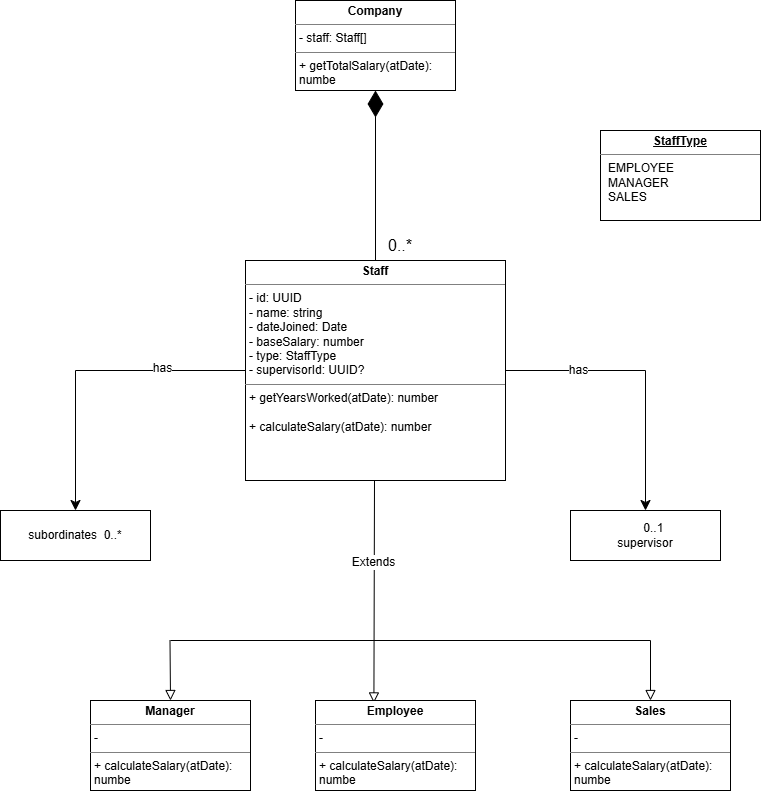

The diagram above was exported from draw.io. Its source (the exported page's mxGraphModel, read from the mxfile embedded in the PNG):
<mxGraphModel dx="1965" dy="1205" grid="1" gridSize="10" guides="1" tooltips="1" connect="1" arrows="1" fold="1" page="1" pageScale="1" pageWidth="850" pageHeight="1100" math="0" shadow="0">
  <root>
    <mxCell id="0" />
    <mxCell id="1" parent="0" />
    <mxCell id="Tg9o2s_hQm8tOpllsbSt-15" style="edgeStyle=none;curved=1;rounded=0;orthogonalLoop=1;jettySize=auto;html=1;exitX=0.5;exitY=1;exitDx=0;exitDy=0;fontSize=12;startSize=8;endSize=8;endArrow=block;endFill=0;entryX=0.365;entryY=0.027;entryDx=0;entryDy=0;entryPerimeter=0;" edge="1" parent="1" target="Tg9o2s_hQm8tOpllsbSt-8">
      <mxGeometry relative="1" as="geometry">
        <mxPoint x="404" y="790" as="targetPoint" />
        <mxPoint x="404" y="640" as="sourcePoint" />
      </mxGeometry>
    </mxCell>
    <mxCell id="Tg9o2s_hQm8tOpllsbSt-21" value="Extends" style="edgeLabel;html=1;align=center;verticalAlign=middle;resizable=0;points=[];fontSize=12;" vertex="1" connectable="0" parent="Tg9o2s_hQm8tOpllsbSt-15">
      <mxGeometry x="-0.2507" y="-1" relative="1" as="geometry">
        <mxPoint y="-1" as="offset" />
      </mxGeometry>
    </mxCell>
    <mxCell id="Tg9o2s_hQm8tOpllsbSt-3" value="&lt;p style=&quot;margin:0px;margin-top:4px;text-align:center;&quot;&gt;&lt;b&gt;Staff&lt;/b&gt;&lt;/p&gt;&lt;hr size=&quot;1&quot; style=&quot;border-style:solid;&quot;&gt;&lt;p style=&quot;margin:0px;margin-left:4px;&quot;&gt;- id: UUID&amp;nbsp;&lt;/p&gt;&lt;p style=&quot;margin:0px;margin-left:4px;&quot;&gt;- name: string&lt;/p&gt;&lt;p style=&quot;margin:0px;margin-left:4px;&quot;&gt;- dateJoined: Date&lt;/p&gt;&lt;p style=&quot;margin:0px;margin-left:4px;&quot;&gt;- baseSalary: number&lt;/p&gt;&lt;p style=&quot;margin:0px;margin-left:4px;&quot;&gt;- type: StaffType&lt;/p&gt;&lt;p style=&quot;margin:0px;margin-left:4px;&quot;&gt;- supervisorId: UUID?&lt;/p&gt;&lt;hr size=&quot;1&quot; style=&quot;border-style:solid;&quot;&gt;&lt;p style=&quot;margin:0px;margin-left:4px;&quot;&gt;+ getYearsWorked(atDate): number&amp;nbsp;&lt;/p&gt;&lt;p style=&quot;margin:0px;margin-left:4px;&quot;&gt;&lt;br style=&quot;padding: 0px; margin: 0px;&quot;&gt;+ calculateSalary(atDate): number&amp;nbsp;&amp;nbsp;&lt;/p&gt;" style="verticalAlign=top;align=left;overflow=fill;html=1;whiteSpace=wrap;" vertex="1" parent="1">
      <mxGeometry x="275" y="420" width="260" height="220" as="geometry" />
    </mxCell>
    <mxCell id="Tg9o2s_hQm8tOpllsbSt-6" value="&lt;p style=&quot;margin:0px;margin-top:4px;text-align:center;text-decoration:underline;&quot;&gt;&lt;b&gt;StaffType&lt;/b&gt;&lt;/p&gt;&lt;hr size=&quot;1&quot; style=&quot;border-style:solid;&quot;&gt;&lt;p style=&quot;margin:0px;margin-left:8px;&quot;&gt;EMPLOYEE&lt;br&gt;MANAGER&lt;br&gt;SALES&lt;/p&gt;" style="verticalAlign=top;align=left;overflow=fill;html=1;whiteSpace=wrap;" vertex="1" parent="1">
      <mxGeometry x="630" y="290" width="160" height="90" as="geometry" />
    </mxCell>
    <mxCell id="Tg9o2s_hQm8tOpllsbSt-7" value="&lt;p style=&quot;margin:0px;margin-top:4px;text-align:center;&quot;&gt;&lt;b&gt;Company&lt;/b&gt;&lt;/p&gt;&lt;hr size=&quot;1&quot; style=&quot;border-style:solid;&quot;&gt;&lt;p style=&quot;margin:0px;margin-left:4px;&quot;&gt;- staff: Staff[]&lt;/p&gt;&lt;hr size=&quot;1&quot; style=&quot;border-style:solid;&quot;&gt;&lt;p style=&quot;margin:0px;margin-left:4px;&quot;&gt;+ getTotalSalary(atDate): numbe&lt;/p&gt;" style="verticalAlign=top;align=left;overflow=fill;html=1;whiteSpace=wrap;" vertex="1" parent="1">
      <mxGeometry x="325" y="160" width="160" height="90" as="geometry" />
    </mxCell>
    <mxCell id="Tg9o2s_hQm8tOpllsbSt-8" value="&lt;p style=&quot;margin:0px;margin-top:4px;text-align:center;&quot;&gt;&lt;b&gt;Employee&lt;/b&gt;&lt;/p&gt;&lt;hr size=&quot;1&quot; style=&quot;border-style:solid;&quot;&gt;&lt;p style=&quot;margin:0px;margin-left:4px;&quot;&gt;-&amp;nbsp;&lt;/p&gt;&lt;hr size=&quot;1&quot; style=&quot;border-style:solid;&quot;&gt;&lt;p style=&quot;margin:0px;margin-left:4px;&quot;&gt;+ calculateSalary(atDate): numbe&lt;/p&gt;" style="verticalAlign=top;align=left;overflow=fill;html=1;whiteSpace=wrap;" vertex="1" parent="1">
      <mxGeometry x="345" y="860" width="160" height="90" as="geometry" />
    </mxCell>
    <mxCell id="Tg9o2s_hQm8tOpllsbSt-17" style="edgeStyle=none;curved=1;rounded=0;orthogonalLoop=1;jettySize=auto;html=1;exitX=0.5;exitY=0;exitDx=0;exitDy=0;fontSize=12;startSize=8;endSize=8;endArrow=none;endFill=0;startArrow=block;startFill=0;" edge="1" parent="1" source="Tg9o2s_hQm8tOpllsbSt-9">
      <mxGeometry relative="1" as="geometry">
        <mxPoint x="199.5" y="800" as="targetPoint" />
      </mxGeometry>
    </mxCell>
    <mxCell id="Tg9o2s_hQm8tOpllsbSt-9" value="&lt;p style=&quot;margin:0px;margin-top:4px;text-align:center;&quot;&gt;&lt;b&gt;Manager&lt;/b&gt;&lt;/p&gt;&lt;hr size=&quot;1&quot; style=&quot;border-style:solid;&quot;&gt;&lt;p style=&quot;margin:0px;margin-left:4px;&quot;&gt;-&amp;nbsp;&lt;/p&gt;&lt;hr size=&quot;1&quot; style=&quot;border-style:solid;&quot;&gt;&lt;p style=&quot;margin:0px;margin-left:4px;&quot;&gt;+ calculateSalary(atDate): numbe&lt;/p&gt;" style="verticalAlign=top;align=left;overflow=fill;html=1;whiteSpace=wrap;" vertex="1" parent="1">
      <mxGeometry x="120" y="860" width="160" height="90" as="geometry" />
    </mxCell>
    <mxCell id="Tg9o2s_hQm8tOpllsbSt-10" value="&lt;p style=&quot;margin:0px;margin-top:4px;text-align:center;&quot;&gt;&lt;b&gt;Sales&lt;/b&gt;&lt;/p&gt;&lt;hr size=&quot;1&quot; style=&quot;border-style:solid;&quot;&gt;&lt;p style=&quot;margin:0px;margin-left:4px;&quot;&gt;-&amp;nbsp;&lt;/p&gt;&lt;hr size=&quot;1&quot; style=&quot;border-style:solid;&quot;&gt;&lt;p style=&quot;margin:0px;margin-left:4px;&quot;&gt;+ calculateSalary(atDate): numbe&lt;/p&gt;" style="verticalAlign=top;align=left;overflow=fill;html=1;whiteSpace=wrap;" vertex="1" parent="1">
      <mxGeometry x="600" y="860" width="160" height="90" as="geometry" />
    </mxCell>
    <mxCell id="Tg9o2s_hQm8tOpllsbSt-13" style="edgeStyle=none;curved=0;rounded=0;orthogonalLoop=1;jettySize=auto;html=1;exitX=0.5;exitY=0;exitDx=0;exitDy=0;entryX=0;entryY=0.5;entryDx=0;entryDy=0;fontSize=12;startSize=8;endSize=8;startArrow=classic;startFill=1;endArrow=none;endFill=0;" edge="1" parent="1" source="Tg9o2s_hQm8tOpllsbSt-11" target="Tg9o2s_hQm8tOpllsbSt-3">
      <mxGeometry relative="1" as="geometry">
        <Array as="points">
          <mxPoint x="105" y="530" />
        </Array>
      </mxGeometry>
    </mxCell>
    <mxCell id="Tg9o2s_hQm8tOpllsbSt-23" value="has" style="edgeLabel;html=1;align=center;verticalAlign=middle;resizable=0;points=[];fontSize=12;" vertex="1" connectable="0" parent="Tg9o2s_hQm8tOpllsbSt-13">
      <mxGeometry x="0.4559" y="3" relative="1" as="geometry">
        <mxPoint as="offset" />
      </mxGeometry>
    </mxCell>
    <mxCell id="Tg9o2s_hQm8tOpllsbSt-11" value="&lt;span style=&quot;text-align: left;&quot;&gt;subordinates&amp;nbsp; 0..*&lt;/span&gt;" style="html=1;whiteSpace=wrap;" vertex="1" parent="1">
      <mxGeometry x="30" y="670" width="150" height="50" as="geometry" />
    </mxCell>
    <mxCell id="Tg9o2s_hQm8tOpllsbSt-16" value="" style="line;strokeWidth=1;fillColor=none;align=left;verticalAlign=middle;spacingTop=-1;spacingLeft=3;spacingRight=3;rotatable=0;labelPosition=right;points=[];portConstraint=eastwest;strokeColor=inherit;" vertex="1" parent="1">
      <mxGeometry x="200" y="796" width="480" height="8" as="geometry" />
    </mxCell>
    <mxCell id="Tg9o2s_hQm8tOpllsbSt-18" style="edgeStyle=none;curved=1;rounded=0;orthogonalLoop=1;jettySize=auto;html=1;exitX=0.5;exitY=0;exitDx=0;exitDy=0;fontSize=12;startSize=8;endSize=8;endArrow=none;endFill=0;startArrow=block;startFill=0;" edge="1" parent="1" source="Tg9o2s_hQm8tOpllsbSt-10">
      <mxGeometry relative="1" as="geometry">
        <mxPoint x="680" y="800" as="targetPoint" />
      </mxGeometry>
    </mxCell>
    <mxCell id="Tg9o2s_hQm8tOpllsbSt-19" value="&lt;span style=&quot;text-align: left;&quot;&gt;&amp;nbsp; &amp;nbsp; &amp;nbsp;0..1&lt;/span&gt;&lt;br style=&quot;text-align: left;&quot;&gt;&lt;span style=&quot;text-align: left;&quot;&gt;supervisor&lt;/span&gt;" style="html=1;whiteSpace=wrap;" vertex="1" parent="1">
      <mxGeometry x="600" y="670" width="150" height="50" as="geometry" />
    </mxCell>
    <mxCell id="Tg9o2s_hQm8tOpllsbSt-20" style="edgeStyle=none;curved=0;rounded=0;orthogonalLoop=1;jettySize=auto;html=1;exitX=0.5;exitY=0;exitDx=0;exitDy=0;entryX=1;entryY=0.5;entryDx=0;entryDy=0;fontSize=12;startSize=8;endSize=8;startArrow=classic;startFill=1;endArrow=none;endFill=0;" edge="1" source="Tg9o2s_hQm8tOpllsbSt-19" parent="1" target="Tg9o2s_hQm8tOpllsbSt-3">
      <mxGeometry relative="1" as="geometry">
        <mxPoint x="845" y="530" as="targetPoint" />
        <Array as="points">
          <mxPoint x="675" y="530" />
        </Array>
      </mxGeometry>
    </mxCell>
    <mxCell id="Tg9o2s_hQm8tOpllsbSt-22" value="has" style="edgeLabel;html=1;align=center;verticalAlign=middle;resizable=0;points=[];fontSize=12;" vertex="1" connectable="0" parent="Tg9o2s_hQm8tOpllsbSt-20">
      <mxGeometry x="0.4881" y="-1" relative="1" as="geometry">
        <mxPoint as="offset" />
      </mxGeometry>
    </mxCell>
    <mxCell id="Tg9o2s_hQm8tOpllsbSt-24" value="" style="endArrow=diamondThin;endFill=1;endSize=24;html=1;rounded=0;fontSize=12;curved=1;entryX=0.5;entryY=1;entryDx=0;entryDy=0;exitX=0.5;exitY=0;exitDx=0;exitDy=0;" edge="1" parent="1" source="Tg9o2s_hQm8tOpllsbSt-3" target="Tg9o2s_hQm8tOpllsbSt-7">
      <mxGeometry width="160" relative="1" as="geometry">
        <mxPoint x="540" y="380" as="sourcePoint" />
        <mxPoint x="700" y="380" as="targetPoint" />
      </mxGeometry>
    </mxCell>
    <mxCell id="Tg9o2s_hQm8tOpllsbSt-25" value="0..*" style="text;html=1;whiteSpace=wrap;strokeColor=none;fillColor=none;align=center;verticalAlign=middle;rounded=0;fontSize=16;" vertex="1" parent="1">
      <mxGeometry x="400" y="380" width="60" height="50" as="geometry" />
    </mxCell>
  </root>
</mxGraphModel>